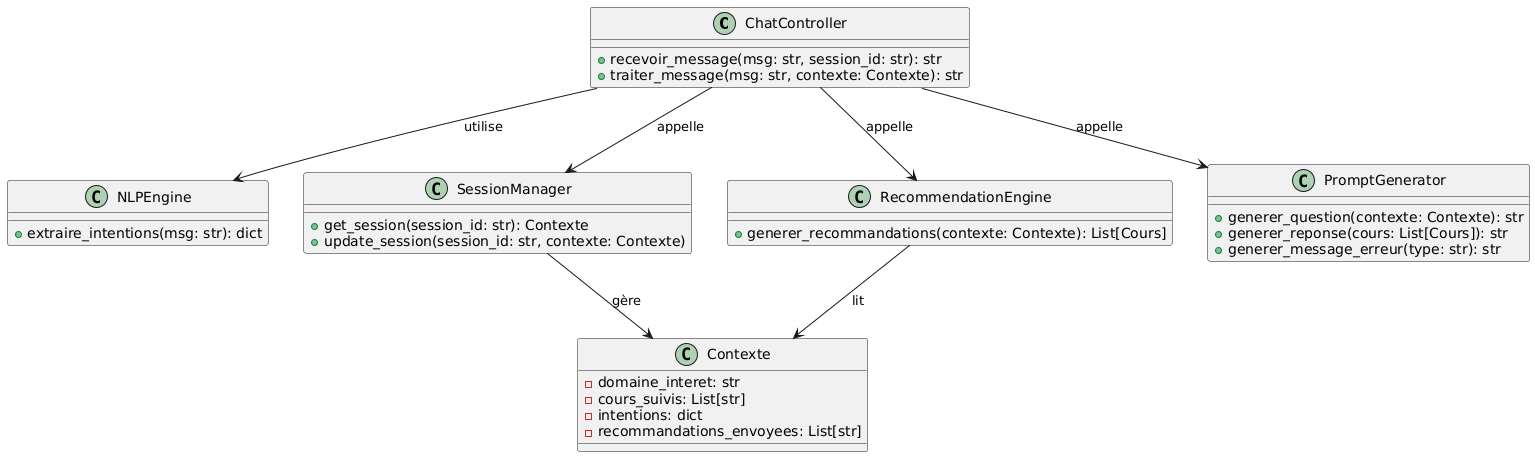

The diagram above was rendered by PlantUML. Its source (embedded in the PNG):
@startuml
class ChatController {
    + recevoir_message(msg: str, session_id: str): str
    + traiter_message(msg: str, contexte: Contexte): str
}

class NLPEngine {
    + extraire_intentions(msg: str): dict
}

class SessionManager {
    + get_session(session_id: str): Contexte
    + update_session(session_id: str, contexte: Contexte)
}

class Contexte {
    - domaine_interet: str
    - cours_suivis: List[str]
    - intentions: dict
    - recommandations_envoyees: List[str]
}

class RecommendationEngine {
    + generer_recommandations(contexte: Contexte): List[Cours]
}

class PromptGenerator {
    + generer_question(contexte: Contexte): str
    + generer_reponse(cours: List[Cours]): str
    + generer_message_erreur(type: str): str
}

ChatController --> NLPEngine : utilise
ChatController --> SessionManager : appelle
ChatController --> RecommendationEngine : appelle
ChatController --> PromptGenerator : appelle

SessionManager --> Contexte : gère
RecommendationEngine --> Contexte : lit
@enduml